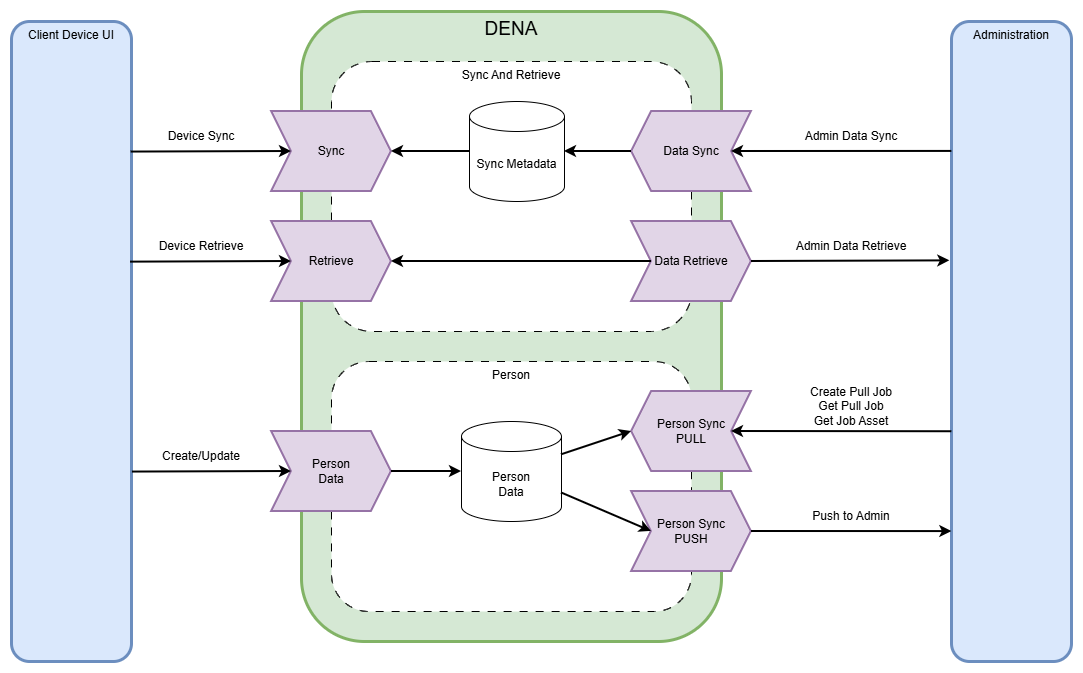

The diagram above was exported from draw.io. Its source (the exported page's mxGraphModel, read from the mxfile embedded in the PNG):
<mxGraphModel dx="2051" dy="1830" grid="1" gridSize="10" guides="1" tooltips="1" connect="1" arrows="1" fold="1" page="1" pageScale="1" pageWidth="850" pageHeight="1100" math="0" shadow="0">
  <root>
    <mxCell id="0" />
    <mxCell id="1" parent="0" />
    <mxCell id="bAUZU-YggQ6qbxnqKRDk-26" parent="1" style="rounded=1;whiteSpace=wrap;html=1;verticalAlign=top;fillColor=#d5e8d4;strokeColor=#82b366;strokeWidth=3;" value="&lt;font style=&quot;font-size: 19px;&quot;&gt;DENA&lt;/font&gt;" vertex="1">
      <mxGeometry height="630" width="420" x="210" y="-1090" as="geometry" />
    </mxCell>
    <mxCell id="bAUZU-YggQ6qbxnqKRDk-1" parent="1" style="rounded=1;whiteSpace=wrap;html=1;dashed=1;dashPattern=8 8;labelPosition=center;verticalLabelPosition=middle;align=center;verticalAlign=top;strokeWidth=1;perimeterSpacing=0;gradientColor=none;" value="Sync And Retrieve" vertex="1">
      <mxGeometry height="270" width="360" x="240" y="-1040" as="geometry" />
    </mxCell>
    <mxCell id="bAUZU-YggQ6qbxnqKRDk-2" parent="1" style="rounded=1;whiteSpace=wrap;html=1;dashed=1;dashPattern=8 8;labelPosition=center;verticalLabelPosition=middle;align=center;verticalAlign=top;strokeWidth=1;perimeterSpacing=0;gradientColor=none;" value="Person" vertex="1">
      <mxGeometry height="250" width="360" x="240" y="-740" as="geometry" />
    </mxCell>
    <mxCell id="bAUZU-YggQ6qbxnqKRDk-4" parent="1" style="shape=step;perimeter=stepPerimeter;whiteSpace=wrap;html=1;fixedSize=1;fillColor=#e1d5e7;strokeColor=#9673a6;strokeWidth=2;" value="Retrieve" vertex="1">
      <mxGeometry height="80" width="120" x="180" y="-880" as="geometry" />
    </mxCell>
    <mxCell id="bAUZU-YggQ6qbxnqKRDk-5" parent="1" style="shape=step;perimeter=stepPerimeter;whiteSpace=wrap;html=1;fixedSize=1;flipH=0;legacyAnchorPoints=0;strokeWidth=2;fillColor=#e1d5e7;strokeColor=#9673a6;" value="Data Retrieve" vertex="1">
      <mxGeometry height="80" width="120" x="540" y="-880" as="geometry" />
    </mxCell>
    <mxCell id="bAUZU-YggQ6qbxnqKRDk-6" parent="1" style="shape=step;perimeter=stepPerimeter;whiteSpace=wrap;html=1;fixedSize=1;flipH=1;legacyAnchorPoints=0;strokeWidth=2;fillColor=#e1d5e7;strokeColor=#9673a6;" value="Data Sync" vertex="1">
      <mxGeometry height="80" width="120" x="540" y="-990" as="geometry" />
    </mxCell>
    <mxCell id="bAUZU-YggQ6qbxnqKRDk-7" parent="1" style="shape=step;perimeter=stepPerimeter;whiteSpace=wrap;html=1;fixedSize=1;flipH=1;legacyAnchorPoints=0;strokeWidth=2;fillColor=#e1d5e7;strokeColor=#9673a6;" value="Person Sync&lt;div&gt;PULL&lt;/div&gt;" vertex="1">
      <mxGeometry height="80" width="120" x="540" y="-710" as="geometry" />
    </mxCell>
    <mxCell id="bAUZU-YggQ6qbxnqKRDk-8" parent="1" style="shape=step;perimeter=stepPerimeter;whiteSpace=wrap;html=1;fixedSize=1;strokeWidth=2;fillColor=#e1d5e7;strokeColor=#9673a6;" value="Person Sync&lt;div&gt;PUSH&lt;/div&gt;" vertex="1">
      <mxGeometry height="80" width="120" x="540" y="-610" as="geometry" />
    </mxCell>
    <mxCell id="bAUZU-YggQ6qbxnqKRDk-9" parent="1" style="rounded=1;whiteSpace=wrap;html=1;verticalAlign=top;fillColor=#dae8fc;strokeColor=#6c8ebf;strokeWidth=3;" value="Administration" vertex="1">
      <mxGeometry height="640" width="120" x="860" y="-1080" as="geometry" />
    </mxCell>
    <mxCell id="bAUZU-YggQ6qbxnqKRDk-10" parent="1" style="rounded=1;whiteSpace=wrap;html=1;verticalAlign=top;fillColor=#dae8fc;strokeColor=#6c8ebf;strokeWidth=3;" value="Client Device UI" vertex="1">
      <mxGeometry height="640" width="120" x="-80" y="-1080" as="geometry" />
    </mxCell>
    <mxCell id="bAUZU-YggQ6qbxnqKRDk-11" parent="1" style="shape=step;perimeter=stepPerimeter;whiteSpace=wrap;html=1;fixedSize=1;fillColor=#e1d5e7;strokeColor=#9673a6;strokeWidth=2;" value="Sync" vertex="1">
      <mxGeometry height="80" width="120" x="180" y="-990" as="geometry" />
    </mxCell>
    <mxCell id="bAUZU-YggQ6qbxnqKRDk-12" edge="1" parent="1" source="bAUZU-YggQ6qbxnqKRDk-4" style="endArrow=none;html=1;rounded=0;exitX=1;exitY=0.5;exitDx=0;exitDy=0;entryX=0;entryY=0.5;entryDx=0;entryDy=0;strokeWidth=2;startArrow=classic;startFill=1;endFill=0;" target="bAUZU-YggQ6qbxnqKRDk-5" value="">
      <mxGeometry height="50" relative="1" width="50" as="geometry">
        <mxPoint x="460" y="-999" as="sourcePoint" />
        <mxPoint x="410" y="-949" as="targetPoint" />
      </mxGeometry>
    </mxCell>
    <mxCell id="bAUZU-YggQ6qbxnqKRDk-16" parent="1" style="shape=cylinder3;whiteSpace=wrap;html=1;boundedLbl=1;backgroundOutline=1;size=15;" value="Sync Metadata" vertex="1">
      <mxGeometry height="100" width="95" x="378" y="-1000" as="geometry" />
    </mxCell>
    <mxCell id="bAUZU-YggQ6qbxnqKRDk-18" parent="1" style="shape=cylinder3;whiteSpace=wrap;html=1;boundedLbl=1;backgroundOutline=1;size=15;" value="Person&lt;div&gt;Data&lt;/div&gt;" vertex="1">
      <mxGeometry height="100" width="100" x="370" y="-680" as="geometry" />
    </mxCell>
    <mxCell id="bAUZU-YggQ6qbxnqKRDk-19" edge="1" parent="1" source="bAUZU-YggQ6qbxnqKRDk-11" style="endArrow=none;html=1;rounded=0;exitX=1;exitY=0.5;exitDx=0;exitDy=0;entryX=0;entryY=0.5;entryDx=0;entryDy=0;entryPerimeter=0;strokeWidth=2;startArrow=classic;startFill=1;endFill=0;" target="bAUZU-YggQ6qbxnqKRDk-16" value="">
      <mxGeometry height="50" relative="1" width="50" as="geometry">
        <mxPoint x="400" y="-690" as="sourcePoint" />
        <mxPoint x="450" y="-740" as="targetPoint" />
      </mxGeometry>
    </mxCell>
    <mxCell id="bAUZU-YggQ6qbxnqKRDk-20" edge="1" parent="1" source="bAUZU-YggQ6qbxnqKRDk-16" style="endArrow=none;html=1;rounded=0;exitX=1;exitY=0.5;exitDx=0;exitDy=0;exitPerimeter=0;entryX=1;entryY=0.5;entryDx=0;entryDy=0;strokeWidth=2;startArrow=classic;startFill=1;endFill=0;" target="bAUZU-YggQ6qbxnqKRDk-6" value="">
      <mxGeometry height="50" relative="1" width="50" as="geometry">
        <mxPoint x="480" y="-920" as="sourcePoint" />
        <mxPoint x="530" y="-970" as="targetPoint" />
      </mxGeometry>
    </mxCell>
    <mxCell id="bAUZU-YggQ6qbxnqKRDk-24" edge="1" parent="1" source="bAUZU-YggQ6qbxnqKRDk-18" style="endArrow=classic;html=1;rounded=0;entryX=1;entryY=0.5;entryDx=0;entryDy=0;strokeWidth=2;" target="bAUZU-YggQ6qbxnqKRDk-7" value="">
      <mxGeometry height="50" relative="1" width="50" as="geometry">
        <mxPoint x="400" y="-790" as="sourcePoint" />
        <mxPoint x="450" y="-840" as="targetPoint" />
      </mxGeometry>
    </mxCell>
    <mxCell id="bAUZU-YggQ6qbxnqKRDk-25" edge="1" parent="1" source="bAUZU-YggQ6qbxnqKRDk-18" style="endArrow=classic;html=1;rounded=0;entryX=0;entryY=0.5;entryDx=0;entryDy=0;strokeWidth=2;" target="bAUZU-YggQ6qbxnqKRDk-8" value="">
      <mxGeometry height="50" relative="1" width="50" as="geometry">
        <mxPoint x="400" y="-790" as="sourcePoint" />
        <mxPoint x="450" y="-840" as="targetPoint" />
      </mxGeometry>
    </mxCell>
    <mxCell id="bAUZU-YggQ6qbxnqKRDk-35" parent="1" style="shape=step;perimeter=stepPerimeter;whiteSpace=wrap;html=1;fixedSize=1;strokeWidth=2;fillColor=#e1d5e7;strokeColor=#9673a6;" value="Person&lt;div&gt;Data&lt;/div&gt;" vertex="1">
      <mxGeometry height="80" width="120" x="180" y="-670" as="geometry" />
    </mxCell>
    <mxCell id="bAUZU-YggQ6qbxnqKRDk-36" edge="1" parent="1" source="bAUZU-YggQ6qbxnqKRDk-35" style="endArrow=classic;html=1;rounded=0;exitX=1;exitY=0.5;exitDx=0;exitDy=0;entryX=0;entryY=0.5;entryDx=0;entryDy=0;entryPerimeter=0;strokeWidth=2;" target="bAUZU-YggQ6qbxnqKRDk-18" value="">
      <mxGeometry height="50" relative="1" width="50" as="geometry">
        <mxPoint x="400" y="-790" as="sourcePoint" />
        <mxPoint x="450" y="-840" as="targetPoint" />
      </mxGeometry>
    </mxCell>
    <mxCell id="bAUZU-YggQ6qbxnqKRDk-37" edge="1" parent="1" source="bAUZU-YggQ6qbxnqKRDk-9" style="endArrow=classic;html=1;rounded=0;entryX=0;entryY=0.5;entryDx=0;entryDy=0;strokeWidth=2;exitX=0.003;exitY=0.203;exitDx=0;exitDy=0;exitPerimeter=0;" target="bAUZU-YggQ6qbxnqKRDk-6" value="">
      <mxGeometry height="50" relative="1" width="50" as="geometry">
        <mxPoint x="760" y="-950" as="sourcePoint" />
        <mxPoint x="450" y="-840" as="targetPoint" />
      </mxGeometry>
    </mxCell>
    <mxCell id="bAUZU-YggQ6qbxnqKRDk-38" edge="1" parent="1" source="bAUZU-YggQ6qbxnqKRDk-5" style="endArrow=classic;html=1;rounded=0;exitX=1;exitY=0.5;exitDx=0;exitDy=0;entryX=-0.014;entryY=0.374;entryDx=0;entryDy=0;entryPerimeter=0;strokeWidth=2;" target="bAUZU-YggQ6qbxnqKRDk-9" value="">
      <mxGeometry height="50" relative="1" width="50" as="geometry">
        <mxPoint x="400" y="-790" as="sourcePoint" />
        <mxPoint x="450" y="-840" as="targetPoint" />
      </mxGeometry>
    </mxCell>
    <mxCell id="bAUZU-YggQ6qbxnqKRDk-39" edge="1" parent="1" source="bAUZU-YggQ6qbxnqKRDk-10" style="endArrow=classic;html=1;rounded=0;entryX=0;entryY=0.5;entryDx=0;entryDy=0;strokeWidth=2;exitX=0.997;exitY=0.204;exitDx=0;exitDy=0;exitPerimeter=0;" target="bAUZU-YggQ6qbxnqKRDk-11" value="">
      <mxGeometry height="50" relative="1" width="50" as="geometry">
        <mxPoint x="400" y="-690" as="sourcePoint" />
        <mxPoint x="450" y="-740" as="targetPoint" />
      </mxGeometry>
    </mxCell>
    <mxCell id="bAUZU-YggQ6qbxnqKRDk-40" edge="1" parent="1" source="bAUZU-YggQ6qbxnqKRDk-10" style="endArrow=classic;html=1;rounded=0;entryX=0;entryY=0.5;entryDx=0;entryDy=0;strokeWidth=2;exitX=0.992;exitY=0.376;exitDx=0;exitDy=0;exitPerimeter=0;" target="bAUZU-YggQ6qbxnqKRDk-4" value="">
      <mxGeometry height="50" relative="1" width="50" as="geometry">
        <mxPoint x="400" y="-690" as="sourcePoint" />
        <mxPoint x="450" y="-740" as="targetPoint" />
      </mxGeometry>
    </mxCell>
    <mxCell id="bAUZU-YggQ6qbxnqKRDk-41" edge="1" parent="1" source="bAUZU-YggQ6qbxnqKRDk-10" style="endArrow=classic;html=1;rounded=0;entryX=0;entryY=0.5;entryDx=0;entryDy=0;exitX=1.008;exitY=0.704;exitDx=0;exitDy=0;exitPerimeter=0;strokeWidth=2;" target="bAUZU-YggQ6qbxnqKRDk-35" value="">
      <mxGeometry height="50" relative="1" width="50" as="geometry">
        <mxPoint x="400" y="-690" as="sourcePoint" />
        <mxPoint x="450" y="-740" as="targetPoint" />
      </mxGeometry>
    </mxCell>
    <mxCell id="bAUZU-YggQ6qbxnqKRDk-42" parent="1" style="text;html=1;whiteSpace=wrap;strokeColor=none;fillColor=none;align=center;verticalAlign=middle;rounded=0;" value="Device Sync" vertex="1">
      <mxGeometry height="30" width="80" x="70" y="-980" as="geometry" />
    </mxCell>
    <mxCell id="bAUZU-YggQ6qbxnqKRDk-43" parent="1" style="text;html=1;whiteSpace=wrap;strokeColor=none;fillColor=none;align=center;verticalAlign=middle;rounded=0;" value="Device Retrieve" vertex="1">
      <mxGeometry height="30" width="90" x="65" y="-870" as="geometry" />
    </mxCell>
    <mxCell id="bAUZU-YggQ6qbxnqKRDk-44" parent="1" style="text;html=1;whiteSpace=wrap;strokeColor=none;fillColor=none;align=center;verticalAlign=middle;rounded=0;" value="Create/Update" vertex="1">
      <mxGeometry height="30" width="130" x="45" y="-660" as="geometry" />
    </mxCell>
    <mxCell id="bAUZU-YggQ6qbxnqKRDk-46" edge="1" parent="1" source="bAUZU-YggQ6qbxnqKRDk-8" style="endArrow=classic;html=1;rounded=0;exitX=1;exitY=0.5;exitDx=0;exitDy=0;entryX=0.003;entryY=0.797;entryDx=0;entryDy=0;entryPerimeter=0;strokeWidth=2;" target="bAUZU-YggQ6qbxnqKRDk-9" value="">
      <mxGeometry height="50" relative="1" width="50" as="geometry">
        <mxPoint x="400" y="-710" as="sourcePoint" />
        <mxPoint x="450" y="-760" as="targetPoint" />
      </mxGeometry>
    </mxCell>
    <mxCell id="bAUZU-YggQ6qbxnqKRDk-47" edge="1" parent="1" source="bAUZU-YggQ6qbxnqKRDk-9" style="endArrow=classic;html=1;rounded=0;exitX=0.003;exitY=0.641;exitDx=0;exitDy=0;exitPerimeter=0;entryX=0;entryY=0.5;entryDx=0;entryDy=0;strokeWidth=2;" target="bAUZU-YggQ6qbxnqKRDk-7" value="">
      <mxGeometry height="50" relative="1" width="50" as="geometry">
        <mxPoint x="400" y="-710" as="sourcePoint" />
        <mxPoint x="450" y="-760" as="targetPoint" />
      </mxGeometry>
    </mxCell>
    <mxCell id="bAUZU-YggQ6qbxnqKRDk-48" parent="1" style="text;html=1;whiteSpace=wrap;strokeColor=none;fillColor=none;align=center;verticalAlign=middle;rounded=0;" value="Admin Data Sync" vertex="1">
      <mxGeometry height="30" width="120" x="700" y="-980" as="geometry" />
    </mxCell>
    <mxCell id="bAUZU-YggQ6qbxnqKRDk-49" parent="1" style="text;html=1;whiteSpace=wrap;strokeColor=none;fillColor=none;align=center;verticalAlign=middle;rounded=0;" value="Admin Data Retrieve" vertex="1">
      <mxGeometry height="30" width="150" x="685" y="-870" as="geometry" />
    </mxCell>
    <mxCell id="bAUZU-YggQ6qbxnqKRDk-50" parent="1" style="text;html=1;whiteSpace=wrap;strokeColor=none;fillColor=none;align=center;verticalAlign=middle;rounded=0;" value="Push to Admin" vertex="1">
      <mxGeometry height="30" width="140" x="690" y="-600" as="geometry" />
    </mxCell>
    <mxCell id="bAUZU-YggQ6qbxnqKRDk-51" parent="1" style="text;html=1;whiteSpace=wrap;strokeColor=none;fillColor=none;align=center;verticalAlign=middle;rounded=0;" value="Create Pull Job&lt;div&gt;Get Pull Job&lt;/div&gt;&lt;div&gt;Get Job Asset&lt;/div&gt;" vertex="1">
      <mxGeometry height="30" width="250" x="635" y="-710" as="geometry" />
    </mxCell>
  </root>
</mxGraphModel>